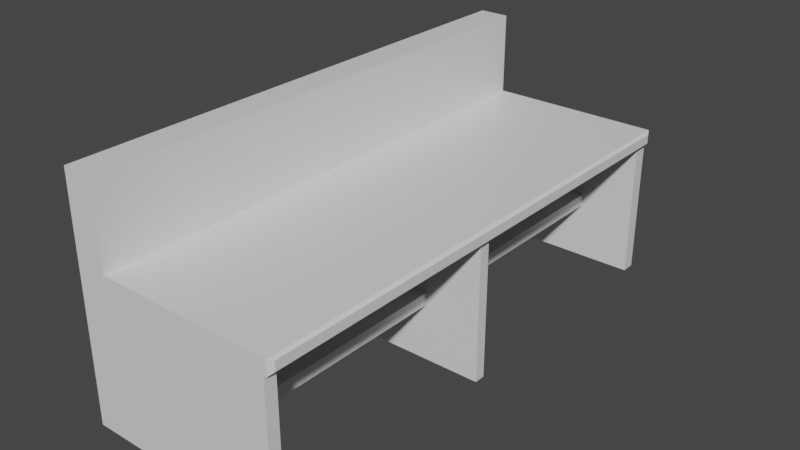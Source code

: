 # Source: Unity_kitchenCounter.blend  (saved by Blender 2.80.75; exported with 4.5.12 LTS)
import bpy
from mathutils import Matrix  # noqa: F401  (used for matrix-valued properties, if any)

bpy.ops.wm.read_factory_settings(use_empty=True)
scene = bpy.context.scene
scene.name = 'Scene'

# ---- collections
col_collection = bpy.data.collections.new('Collection'); scene.collection.children.link(col_collection)

# ---- materials (node trees are filled in below, after node groups)
mat_material = bpy.data.materials.new('Material')
mat_material.alpha_threshold = 0.0
mat_material.use_transparent_shadow = False
mat_material.line_color = (0.0, 0.0, 0.0, 1.0)

# ---- material node trees
mat_material.use_nodes = True; mat_material.node_tree.nodes.clear()
_N = mat_material.node_tree.nodes; _L = mat_material.node_tree.links
n0 = _N.new('ShaderNodeOutputMaterial'); n0.name = 'Material Output'; n0.location = (300, 300)
n1 = _N.new('ShaderNodeBsdfPrincipled'); n1.name = 'Principled BSDF'; n1.location = (10, 300)
n1.distribution = 'GGX'
n1.subsurface_method = 'BURLEY'
n1.inputs[2].default_value = 0.4
n1.inputs[3].default_value = 1.45
n1.inputs[27].default_value = (0.0, 0.0, 0.0, 1.0)
n1.inputs[28].default_value = 1.0
_L.new(n1.outputs[0], n0.inputs[0])
n0.is_active_output = True

# ---- world
world_world = bpy.data.worlds.new('World'); scene.world = world_world
world_world.use_nodes = True; world_world.node_tree.nodes.clear()
_N = world_world.node_tree.nodes; _L = world_world.node_tree.links
n0 = _N.new('ShaderNodeOutputWorld'); n0.name = 'World Output'; n0.location = (300, 300)
n1 = _N.new('ShaderNodeBackground'); n1.name = 'Background'; n1.location = (10, 300)
n1.inputs[0].default_value = (0.05088, 0.05088, 0.05088, 1.0)
_L.new(n1.outputs[0], n0.inputs[0])
n0.is_active_output = True
world_world.color = (0.05088, 0.05088, 0.05088)
world_world.use_sun_shadow = False
world_world.sun_shadow_jitter_overblur = 0.0

# ---- meshes
me_cube = bpy.data.meshes.new('Cube')
me_cube.from_pydata([(1.0, 1.0, 1.0), (1.0, 1.0, -1.0), (1.0, -1.0, 1.0), (1.0, -1.0, -1.0), (-1.0, 1.0, 1.0), (-1.0, 1.0, -1.0), (-1.0, -1.0, 1.0), (-1.0, -1.0, -1.0), (1.0, 1.0, 0.3016), (-1.0, -1.0, 0.3016), (1.0, -1.0, 0.3016), (-1.0, 1.0, 0.3016), (1.0, 1.0, 0.1803), (1.0, -1.0, 0.1803), (1.0, 1.0, -0.4098), (1.0, -1.0, -0.4098), (1.0, 1.0, -0.514), (1.0, -1.0, -0.514), (-1.0, -0.05072, -1.0), (1.0, -0.05072, 1.0), (-1.0, -0.05072, 1.0), (1.0, -0.05072, -1.0), (-1.0, -0.05072, 0.3016), (-1.0, -0.05072, 0.1803), (-1.0, -0.05072, -0.4098), (-1.0, -0.05072, -0.514), (-1.0, -0.008575, 1.0), (1.0, -0.008575, -1.0), (-1.0, -0.008575, 0.3016), (-1.0, -0.008575, 0.1803), (-1.0, -0.008575, -0.4098), (-1.0, -0.008575, -0.514), (-1.0, -0.008575, -1.0), (1.0, -0.008575, 1.0), (-1.0, 0.9471, 1.0), (1.0, 0.9471, -1.0), (-1.0, 0.9471, 0.3016), (-1.0, 0.9471, 0.1803), (-1.0, 0.9471, -0.4098), (-1.0, 0.9471, -0.514), (-1.0, 0.9471, -1.0), (1.0, 0.9471, 1.0), (-1.0, -0.9543, -1.0), (1.0, -0.9543, 1.0), (-1.0, -0.9543, 1.0), (1.0, -0.9543, -1.0), (-1.0, -0.9543, 0.3016), (-1.0, -0.9543, 0.1803), (-1.0, -0.9543, -0.4098), (-1.0, -0.9543, -0.514), (-12.27, -0.9543, -1.0), (-12.27, -1.0, -1.0), (-12.27, 1.0, -0.514), (-12.27, 1.0, -1.0), (-12.27, -1.0, 0.1803), (-12.27, -1.0, 0.3016), (-12.27, 1.0, 0.3016), (-12.27, 1.0, 0.1803), (-12.27, -1.0, -0.4098), (-12.27, 0.9471, 0.1803), (-12.27, 1.0, -0.4098), (-12.27, -1.0, -0.514), (-12.27, 0.9471, -0.4098), (-12.27, 0.9471, -0.514), (-12.27, -0.008575, -1.0), (-12.27, -0.05072, -1.0), (-12.27, -0.9543, 0.1803), (-12.27, -0.05072, 0.1803), (-12.27, -0.05072, -0.514), (-12.27, -0.05072, -0.4098), (-12.27, -0.008575, 0.1803), (-12.27, -0.008575, -0.4098), (-12.27, -0.008575, -0.514), (-12.27, 0.9471, -1.0), (-12.27, -0.9543, -0.4098), (-12.27, -0.9543, -0.514), (-8.542, -0.9543, -0.4098), (-8.542, -0.05072, -0.4098), (-8.542, -0.9543, -0.514), (-8.542, -0.05072, -0.514), (-8.542, -0.008575, -0.4098), (-8.542, -0.008575, -0.514), (-8.542, 0.9471, -0.4098), (-8.542, 0.9471, -0.514), (-12.66, -0.9786, 0.2018), (-12.66, -0.9786, 0.2802), (-12.66, 0.9471, 0.2802), (-12.66, 0.9786, 0.2802), (-12.66, 0.9786, 0.2018), (-12.66, 0.9471, 0.2018), (-12.66, -0.9543, 0.2802), (-12.66, -0.05072, 0.2802), (-12.66, -0.9543, 0.2018), (-12.66, -0.05072, 0.2018), (-12.66, -0.008575, 0.2802), (-12.66, -0.008575, 0.2018), (-12.48, -1.0, 0.1803), (-12.48, -1.0, 0.3016), (-12.48, 0.9471, 0.3016), (-12.48, 1.0, 0.3016), (-12.48, 1.0, 0.1803), (-12.48, 0.9471, 0.1803), (-12.48, -0.9543, 0.3016), (-12.48, -0.05072, 0.3016), (-12.48, -0.9543, 0.1803), (-12.48, -0.05072, 0.1803), (-12.48, -0.008575, 0.3016), (-12.48, -0.008575, 0.1803)], [], [(43, 44, 6, 2), (42, 45, 3, 7), (10, 2, 6, 9, 55, 54, 58, 61, 51, 7, 3, 17, 15, 13), (42, 49, 25, 18), (25, 49, 78, 79), (48, 47, 23, 24), (32, 27, 21, 18), (33, 26, 20, 19), (41, 34, 26, 33), (40, 35, 27, 32), (5, 40, 73, 53), (32, 18, 65, 64), (11, 4, 0, 8, 12, 14, 16, 1, 5, 53, 52, 60, 57, 56), (5, 1, 35, 40), (0, 4, 34, 41), (32, 31, 39, 40), (49, 48, 76, 78), (30, 29, 37, 38), (25, 24, 23, 67, 69, 68, 65, 18), (47, 48, 49, 42, 50, 75, 74, 66), (34, 4, 11, 36, 28, 22, 46, 9, 6, 44, 20, 26), (18, 21, 45, 42), (19, 20, 44, 43), (65, 68, 69, 67, 70, 71, 72, 64), (58, 54, 66, 74, 75, 50, 51, 61), (62, 59, 57, 60, 52, 53, 73, 63), (56, 57, 100, 99), (70, 67, 105, 107), (86, 87, 88, 89, 95, 93, 92, 84, 85, 90, 91, 94), (38, 37, 59, 62, 63, 73, 40, 39), (23, 47, 66, 67), (31, 32, 64, 72, 71, 70, 29, 30), (42, 7, 51, 50), (37, 29, 70, 59), (78, 76, 77, 79), (81, 80, 82, 83), (30, 38, 82, 80), (38, 39, 83, 82), (31, 30, 80, 81), (39, 31, 81, 83), (48, 24, 77, 76), (24, 25, 79, 77), (43, 2, 10, 13, 15, 17, 3, 45, 21, 27, 35, 1, 16, 14, 12, 8, 0, 41, 33, 19), (67, 66, 104, 105), (59, 70, 107, 101), (66, 54, 96, 104), (54, 55, 97, 96), (57, 59, 101, 100), (36, 11, 56, 99, 98, 106, 103, 102, 97, 55, 9, 46, 22, 28), (85, 84, 96, 97), (87, 86, 98, 99), (88, 87, 99, 100), (89, 88, 100, 101), (91, 90, 102, 103), (92, 93, 105, 104), (94, 91, 103, 106), (93, 95, 107, 105), (86, 94, 106, 98), (95, 89, 101, 107), (90, 85, 97, 102), (84, 92, 104, 96)])
_uv = me_cube.uv_layers.new(name='UVMap')
_uv.uv.foreach_set('vector', [0.375, 0.2443, 0.625, 0.2443, 0.625, 0.25, 0.375, 0.25, 0.375, 0.9943, 0.625, 0.9943, 0.625, 1.0, 0.375, 1.0, 0.5377, 0.25, 0.625, 0.25, 0.625, 0.5, 0.5377, 0.5, 0.5377, 0.5, 0.5225, 0.5, 0.4488, 0.5, 0.4358, 0.5, 0.375, 0.5, 0.375, 0.5, 0.375, 0.25, 0.4358, 0.25, 0.4488, 0.25, 0.5225, 0.25, 0.375, 0.5057, 0.4358, 0.5057, 0.4358, 0.6187, 0.375, 0.6187, 0.4358, 0.6187, 0.4358, 0.5057, 0.4358, 0.5057, 0.4358, 0.6187, 0.4488, 0.5057, 0.5225, 0.5057, 0.5225, 0.6187, 0.4488, 0.6187, 0.375, 0.8761, 0.625, 0.8761, 0.625, 0.8813, 0.375, 0.8813, 0.375, 0.1261, 0.625, 0.1261, 0.625, 0.1313, 0.375, 0.1313, 0.375, 0.006615, 0.625, 0.006615, 0.625, 0.1261, 0.375, 0.1261, 0.375, 0.7566, 0.625, 0.7566, 0.625, 0.8761, 0.375, 0.8761, 0.375, 0.75, 0.375, 0.7566, 0.375, 0.7566, 0.375, 0.75, 0.375, 0.8761, 0.375, 0.8813, 0.375, 0.8813, 0.375, 0.8761, 0.7877, 0.5, 0.875, 0.5, 0.875, 0.75, 0.7877, 0.75, 0.7725, 0.75, 0.6988, 0.75, 0.6858, 0.75, 0.625, 0.75, 0.625, 0.5, 0.625, 0.5, 0.6858, 0.5, 0.6988, 0.5, 0.7725, 0.5, 0.7877, 0.5, 0.375, 0.75, 0.625, 0.75, 0.625, 0.7566, 0.375, 0.7566, 0.375, 0.0, 0.625, 0.0, 0.625, 0.006615, 0.375, 0.006615, 0.375, 0.6239, 0.4358, 0.6239, 0.4358, 0.7434, 0.375, 0.7434, 0.4358, 0.5057, 0.4488, 0.5057, 0.4488, 0.5057, 0.4358, 0.5057, 0.4488, 0.6239, 0.5225, 0.6239, 0.5225, 0.7434, 0.4488, 0.7434, 0.4358, 0.6187, 0.4488, 0.6187, 0.5225, 0.6187, 0.5225, 0.6187, 0.4488, 0.6187, 0.4358, 0.6187, 0.375, 0.6187, 0.375, 0.6187, 0.5225, 0.5057, 0.4488, 0.5057, 0.4358, 0.5057, 0.375, 0.5057, 0.375, 0.5057, 0.4358, 0.5057, 0.4488, 0.5057, 0.5225, 0.5057, 0.625, 0.7434, 0.625, 0.75, 0.5377, 0.75, 0.5377, 0.7434, 0.5377, 0.6239, 0.5377, 0.6187, 0.5377, 0.5057, 0.5377, 0.5, 0.625, 0.5, 0.625, 0.5057, 0.625, 0.6187, 0.625, 0.6239, 0.375, 0.8813, 0.625, 0.8813, 0.625, 0.9943, 0.375, 0.9943, 0.375, 0.1313, 0.625, 0.1313, 0.625, 0.2443, 0.375, 0.2443, 0.375, 0.6187, 0.4358, 0.6187, 0.4488, 0.6187, 0.5225, 0.6187, 0.5225, 0.6239, 0.4488, 0.6239, 0.4358, 0.6239, 0.375, 0.6239, 0.4488, 0.5, 0.5225, 0.5, 0.5225, 0.5057, 0.4488, 0.5057, 0.4358, 0.5057, 0.375, 0.5057, 0.375, 0.5, 0.4358, 0.5, 0.4488, 0.7434, 0.5225, 0.7434, 0.5225, 0.75, 0.4488, 0.75, 0.4358, 0.75, 0.375, 0.75, 0.375, 0.7434, 0.4358, 0.7434, 0.7877, 0.5, 0.7725, 0.5, 0.7725, 0.5, 0.7877, 0.5, 0.5225, 0.6239, 0.5225, 0.6187, 0.5225, 0.6187, 0.5225, 0.6239, 0.535, 0.7434, 0.535, 0.7473, 0.5252, 0.7473, 0.5252, 0.7434, 0.5252, 0.6239, 0.5252, 0.6187, 0.5252, 0.5057, 0.5252, 0.5027, 0.535, 0.5027, 0.535, 0.5057, 0.535, 0.6187, 0.535, 0.6239, 0.4488, 0.7434, 0.5225, 0.7434, 0.5225, 0.7434, 0.4488, 0.7434, 0.4358, 0.7434, 0.375, 0.7434, 0.375, 0.7434, 0.4358, 0.7434, 0.5225, 0.6187, 0.5225, 0.5057, 0.5225, 0.5057, 0.5225, 0.6187, 0.4358, 0.6239, 0.375, 0.6239, 0.375, 0.6239, 0.4358, 0.6239, 0.4488, 0.6239, 0.5225, 0.6239, 0.5225, 0.6239, 0.4488, 0.6239, 0.375, 0.9943, 0.375, 1.0, 0.375, 1.0, 0.375, 0.9943, 0.5225, 0.7434, 0.5225, 0.6239, 0.5225, 0.6239, 0.5225, 0.7434, 0.4358, 0.5057, 0.4488, 0.5057, 0.4488, 0.6187, 0.4358, 0.6187, 0.4358, 0.6239, 0.4488, 0.6239, 0.4488, 0.7434, 0.4358, 0.7434, 0.4488, 0.6239, 0.4488, 0.7434, 0.4488, 0.7434, 0.4488, 0.6239, 0.4488, 0.7434, 0.4358, 0.7434, 0.4358, 0.7434, 0.4488, 0.7434, 0.4358, 0.6239, 0.4488, 0.6239, 0.4488, 0.6239, 0.4358, 0.6239, 0.4358, 0.7434, 0.4358, 0.6239, 0.4358, 0.6239, 0.4358, 0.7434, 0.4488, 0.5057, 0.4488, 0.6187, 0.4488, 0.6187, 0.4488, 0.5057, 0.4488, 0.6187, 0.4358, 0.6187, 0.4358, 0.6187, 0.4488, 0.6187, 0.375, 0.7443, 0.375, 0.75, 0.2877, 0.75, 0.2725, 0.75, 0.1988, 0.75, 0.1858, 0.75, 0.125, 0.75, 0.125, 0.7443, 0.125, 0.6313, 0.125, 0.6261, 0.125, 0.5066, 0.125, 0.5, 0.1858, 0.5, 0.1988, 0.5, 0.2725, 0.5, 0.2877, 0.5, 0.375, 0.5, 0.375, 0.5066, 0.375, 0.6261, 0.375, 0.6313, 0.5225, 0.6187, 0.5225, 0.5057, 0.5225, 0.5057, 0.5225, 0.6187, 0.5225, 0.7434, 0.5225, 0.6239, 0.5225, 0.6239, 0.5225, 0.7434, 0.5225, 0.5057, 0.5225, 0.5, 0.5225, 0.5, 0.5225, 0.5057, 0.5225, 0.5, 0.5377, 0.5, 0.5377, 0.5, 0.5225, 0.5, 0.5225, 0.75, 0.5225, 0.7434, 0.5225, 0.7434, 0.5225, 0.75, 0.5377, 0.7434, 0.5377, 0.75, 0.5377, 0.75, 0.5377, 0.75, 0.5377, 0.7434, 0.5377, 0.6239, 0.5377, 0.6187, 0.5377, 0.5057, 0.5377, 0.5, 0.5377, 0.5, 0.5377, 0.5, 0.5377, 0.5057, 0.5377, 0.6187, 0.5377, 0.6239, 0.535, 0.5027, 0.5252, 0.5027, 0.5225, 0.5, 0.5377, 0.5, 0.535, 0.7473, 0.535, 0.7434, 0.5377, 0.7434, 0.5377, 0.75, 0.5252, 0.7473, 0.535, 0.7473, 0.5377, 0.75, 0.5225, 0.75, 0.5252, 0.7434, 0.5252, 0.7473, 0.5225, 0.75, 0.5225, 0.7434, 0.535, 0.6187, 0.535, 0.5057, 0.5377, 0.5057, 0.5377, 0.6187, 0.5252, 0.5057, 0.5252, 0.6187, 0.5225, 0.6187, 0.5225, 0.5057, 0.535, 0.6239, 0.535, 0.6187, 0.5377, 0.6187, 0.5377, 0.6239, 0.5252, 0.6187, 0.5252, 0.6239, 0.5225, 0.6239, 0.5225, 0.6187, 0.535, 0.7434, 0.535, 0.6239, 0.5377, 0.6239, 0.5377, 0.7434, 0.5252, 0.6239, 0.5252, 0.7434, 0.5225, 0.7434, 0.5225, 0.6239, 0.535, 0.5057, 0.535, 0.5027, 0.5377, 0.5, 0.5377, 0.5057, 0.5252, 0.5027, 0.5252, 0.5057, 0.5225, 0.5057, 0.5225, 0.5])
me_cube.materials.append(mat_material)
me_cube.use_remesh_preserve_volume = False
me_cube.use_remesh_preserve_attributes = False
me_cube.use_mirror_vertex_groups = False
me_cube.update()

# ---- objects
ob_counterunit = bpy.data.objects.new('counterUnit', me_cube)

# ---- transforms, parenting, visibility, modifiers, constraints
ob_counterunit.location = (0.0, 0.0, 0.0)
ob_counterunit.scale = (-0.2393, 4.099, 1.852)
ob_counterunit.lock_rotations_4d = False
ob_counterunit.empty_display_type = 'ARROWS'
ob_counterunit.lineart.crease_threshold = 0.0

# ---- collection membership
col_collection.objects.link(ob_counterunit)

# ---- scene / render settings (as saved in the file)
scene.frame_start = 1; scene.frame_end = 250; scene.frame_set(1)
scene.render.engine = 'BLENDER_EEVEE_NEXT'
scene.cycles.use_denoising = False
scene.cycles.samples = 128
scene.cycles.sampling_pattern = 'TABULATED_SOBOL'
scene.cycles.use_adaptive_sampling = False
scene.cycles.use_light_tree = False
scene.view_settings.view_transform = 'Filmic'
bpy.context.view_layer.update()

# ---- added for rendering (the .blend has no active camera and no usable light): camera, sun
cam_auto = bpy.data.cameras.new('AutoCamera')
cam_auto.lens = 50.0
cam_auto.sensor_width = 36.0
cam_auto.clip_end = 1000.0
ob_auto_camera = bpy.data.objects.new('AutoCamera', cam_auto)
scene.collection.objects.link(ob_auto_camera)
ob_auto_camera.location = (10.2506, -10.6268, 7.08454)
ob_auto_camera.rotation_euler = (1.09748, -7.21219e-08, 0.694738)
scene.camera = ob_auto_camera
light_auto_sun = bpy.data.lights.new('AutoSun', 'SUN')
light_auto_sun.energy = 3.0
light_auto_sun.angle = 0.0523599
ob_auto_sun = bpy.data.objects.new('AutoSun', light_auto_sun)
scene.collection.objects.link(ob_auto_sun)
ob_auto_sun.rotation_euler = (0.872665, 0.174533, 0.523599)
bpy.context.view_layer.update()
